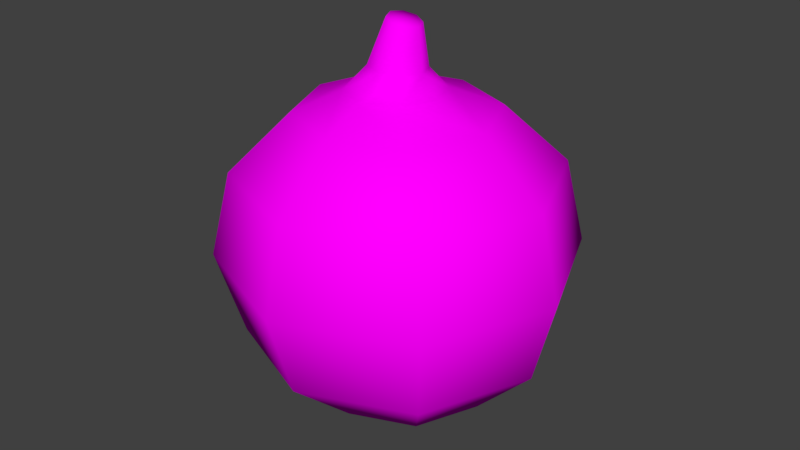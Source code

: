 # Source: Cebola.blend  (saved by Blender 2.79.0; exported with 4.5.12 LTS)
import bpy
from mathutils import Matrix  # noqa: F401  (used for matrix-valued properties, if any)

bpy.ops.wm.read_factory_settings(use_empty=True)
scene = bpy.context.scene
scene.name = 'Scene'

# ---- collections
col_collection_1 = bpy.data.collections.new('Collection 1'); scene.collection.children.link(col_collection_1)

# ---- images (referenced by path relative to the original .blend; pixels are not part of the script)
import os
ASSET_DIR = os.environ.get("B2B_ASSET_DIR", "")  # directory of the original .blend (textures are referenced by path, not embedded)
HERE = os.path.dirname(os.path.abspath(__file__))  # packed textures are extracted next to this script under _unpacked/

def load_image(name, relpath, width, height, colorspace="sRGB"):
    """Load a texture the original file referenced (path relative to the .blend, or extracted next to this script)."""
    p = next((c for c in (os.path.join(HERE, relpath), os.path.join(ASSET_DIR, relpath)) if relpath and os.path.exists(c)), "")
    if p:
        img = bpy.data.images.load(p, check_existing=True)
        img.name = name
    else:  # same state as the original file: an image datablock whose file is absent (Cycles renders it pink)
        img = bpy.data.images.new(name, width, height)
        img.source = "FILE"
        img.filepath = "//" + (relpath or name)
    img.colorspace_settings.name = colorspace
    return img
img_cebola_jpg = load_image('Cebola.jpg', 'Cebola.jpg', 1024, 1024, 'sRGB')
img_cebola = load_image('Cebola', 'Texturas/Cebola.png', 1024, 1024, 'sRGB')

# ---- materials (node trees are filled in below, after node groups)
mat_cebola = bpy.data.materials.new('Cebola')
mat_cebola.alpha_threshold = 0.0
mat_cebola.roughness = 0.5

# ---- material node trees
mat_cebola.use_nodes = True; mat_cebola.node_tree.nodes.clear()
_N = mat_cebola.node_tree.nodes; _L = mat_cebola.node_tree.links
n0 = _N.new('ShaderNodeOutputMaterial'); n0.name = 'Material Output'; n0.location = (300, 300)
n1 = _N.new('ShaderNodeBsdfDiffuse'); n1.name = 'Diffuse BSDF'; n1.location = (10, 300)
n2 = _N.new('ShaderNodeMapping'); n2.name = 'Mapping'; n2.location = (-490, 384)
n3 = _N.new('ShaderNodeTexCoord'); n3.name = 'Texture Coordinate'; n3.location = (-690, 367)
n4 = _N.new('ShaderNodeTexImage'); n4.name = 'Image Texture'; n4.location = (-190, 355)
n4.width = 140
n4.image = img_cebola_jpg
n5 = _N.new('ShaderNodeTexImage'); n5.name = 'Image Texture.001'; n5.location = (19, 56)
n5.width = 140
n5.image = img_cebola
_L.new(n1.outputs[0], n0.inputs[0])
_L.new(n2.outputs[0], n4.inputs[0])
_L.new(n3.outputs[2], n2.inputs[0])
_L.new(n5.outputs[0], n1.inputs[0])
n0.is_active_output = True

# ---- world
world_world = bpy.data.worlds.new('World'); scene.world = world_world
world_world.color = (0.05088, 0.05088, 0.05088)
world_world.use_sun_shadow = False
world_world.sun_shadow_jitter_overblur = 0.0
world_world.cycles.sampling_method = 'MANUAL'

# ---- meshes
me_sphere = bpy.data.meshes.new('Sphere')
me_sphere.from_pydata([(0.01117, -0.01322, 0.06046), (0.04255, -0.04255, 0.03195), (0.04787, -0.04787, -4.048e-09), (0.0424, -0.04127, -0.03195), (0.01264, -0.01268, -0.0607), (-0.00205, -0.01869, 0.06046), (-2.229e-09, -0.06018, 0.03195), (4.66e-10, -0.06771, -4.048e-09), (0.001122, -0.05837, -0.03195), (4.82e-10, -0.01793, -0.05973), (-0.01527, -0.01322, 0.06046), (-0.04255, -0.04255, 0.03195), (-0.04787, -0.04787, -4.048e-09), (-0.04015, -0.04127, -0.03195), (-0.01264, -0.01268, -0.05875), (0.02545, -0.0262, 0.05366), (-0.0007482, -0.03705, 0.05366), (-0.02695, -0.0262, 0.05366), (0.0272, -0.02364, -0.0544), (0.003554, -0.03344, -0.0544), (-0.02009, -0.02364, -0.0544), (0.006683, -0.007531, 0.0683), (-0.0008199, -0.01065, 0.06894), (-0.008323, -0.007531, 0.06958), (0.006302, -0.004502, 0.08443), (0.001948, -0.006367, 0.08558), (-0.002406, -0.004502, 0.08672), (0.001948, 0.0, 0.08558), (0.01664, 0.0, 0.06046), (0.06018, 0.0, 0.03195), (0.06771, 0.0, -4.048e-09), (0.05949, 0.0, -0.03195), (0.01788, 0.0, -0.06111), (0.01117, 0.01322, 0.06046), (0.04255, 0.04255, 0.03195), (0.04787, 0.04787, -4.048e-09), (0.0424, 0.04127, -0.03195), (0.01264, 0.01268, -0.0607), (-0.00205, 0.01869, 0.06046), (-2.229e-09, 0.06018, 0.03195), (4.66e-10, 0.06771, -4.048e-09), (0.001122, 0.05837, -0.03195), (4.82e-10, 0.01793, -0.05973), (-0.01527, 0.01322, 0.06046), (-0.04255, 0.04255, 0.03195), (-0.04787, 0.04787, -4.048e-09), (-0.04015, 0.04127, -0.03195), (-0.01264, 0.01268, -0.05875), (-0.02074, 0.0, 0.06046), (-0.06018, 0.0, 0.03195), (-0.06771, 0.0, -4.048e-09), (-0.05725, 0.0, -0.03195), (-0.01788, 0.0, -0.05835), (-0.001871, 0.0, -0.06985), (0.03631, 0.0, 0.05366), (0.02545, 0.0262, 0.05366), (-0.0007482, 0.03705, 0.05366), (-0.02695, 0.0262, 0.05366), (-0.0378, 0.0, 0.05366), (0.03699, 0.0, -0.0544), (0.0272, 0.02364, -0.0544), (0.003554, 0.03344, -0.0544), (-0.02009, 0.02364, -0.0544), (-0.02988, 0.0, -0.0544), (0.009791, 0.0, 0.06803), (0.006683, 0.007531, 0.0683), (-0.0008199, 0.01065, 0.06894), (-0.008323, 0.007531, 0.06958), (-0.01143, 0.0, 0.06985), (0.008105, 0.0, 0.08396), (0.006302, 0.004502, 0.08443), (0.001948, 0.006367, 0.08558), (-0.002406, 0.004502, 0.08672), (-0.00421, 0.0, 0.0872)], [], [(10, 5, 22, 23), (5, 0, 21, 22), (54, 28, 0, 15), (59, 31, 3, 18), (30, 29, 1, 2), (0, 28, 64, 21), (53, 32, 4), (31, 30, 2, 3), (18, 3, 8, 19), (2, 1, 6, 7), (53, 4, 9), (3, 2, 7, 8), (15, 0, 5, 16), (19, 8, 13, 20), (7, 6, 11, 12), (53, 9, 14), (8, 7, 12, 13), (16, 5, 10, 17), (20, 13, 51, 63), (12, 11, 49, 50), (53, 14, 52), (13, 12, 50, 51), (17, 10, 48, 58), (48, 10, 23, 68), (11, 17, 58, 49), (6, 16, 17, 11), (1, 15, 16, 6), (29, 54, 15, 1), (14, 20, 63, 52), (9, 19, 20, 14), (4, 18, 19, 9), (32, 59, 18, 4), (21, 64, 69, 24), (23, 22, 25, 26), (22, 21, 24, 25), (68, 23, 26, 73), (69, 27, 24), (24, 27, 25), (25, 27, 26), (26, 27, 73), (43, 67, 66, 38), (38, 66, 65, 33), (54, 55, 33, 28), (59, 60, 36, 31), (30, 35, 34, 29), (33, 65, 64, 28), (53, 37, 32), (31, 36, 35, 30), (60, 61, 41, 36), (35, 40, 39, 34), (53, 42, 37), (36, 41, 40, 35), (55, 56, 38, 33), (61, 62, 46, 41), (40, 45, 44, 39), (53, 47, 42), (41, 46, 45, 40), (56, 57, 43, 38), (62, 63, 51, 46), (45, 50, 49, 44), (53, 52, 47), (46, 51, 50, 45), (57, 58, 48, 43), (48, 68, 67, 43), (44, 49, 58, 57), (39, 44, 57, 56), (34, 39, 56, 55), (29, 34, 55, 54), (47, 52, 63, 62), (42, 47, 62, 61), (37, 42, 61, 60), (32, 37, 60, 59), (65, 70, 69, 64), (67, 72, 71, 66), (66, 71, 70, 65), (68, 73, 72, 67), (69, 70, 27), (70, 71, 27), (71, 72, 27), (72, 73, 27)])
me_sphere.polygons.foreach_set('use_smooth', [True] * 80)
_uv = me_sphere.uv_layers.new(name='UVMap')
_uv.uv.foreach_set('vector', [0.06806, 0.2113, 0.038, 0.1889, 0.05988, 0.1663, 0.08095, 0.1773, 0.0346, 0.03341, 0.06899, 0.01366, 0.08042, 0.04275, 0.05988, 0.05397, 0.7905, 0.337, 0.7905, 0.3776, 0.6948, 0.3776, 0.6948, 0.337, 0.7905, 0.06493, 0.7905, 0.1345, 0.6948, 0.1345, 0.6948, 0.06493, 0.7905, 0.2034, 0.7905, 0.2714, 0.6948, 0.2714, 0.6948, 0.2034, 0.06899, 0.01366, 0.1058, 0.008102, 0.1058, 0.03749, 0.08042, 0.04275, 0.1107, 0.07865, 0.1328, 0.1323, 0.09026, 0.1321, 0.7905, 0.1345, 0.7905, 0.2034, 0.6948, 0.2034, 0.6948, 0.1345, 0.6948, 0.06493, 0.6948, 0.1345, 0.599, 0.1345, 0.599, 0.06493, 0.6948, 0.2034, 0.6948, 0.2714, 0.599, 0.2714, 0.599, 0.2034, 0.1107, 0.07865, 0.09026, 0.1321, 0.06046, 0.102, 0.6948, 0.1345, 0.6948, 0.2034, 0.599, 0.2034, 0.599, 0.1345, 0.6948, 0.337, 0.6948, 0.3776, 0.599, 0.3776, 0.599, 0.337, 0.599, 0.06493, 0.599, 0.1345, 0.5033, 0.1345, 0.5033, 0.06493, 0.599, 0.2034, 0.599, 0.2714, 0.5033, 0.2714, 0.5033, 0.2034, 0.1107, 0.07865, 0.06046, 0.102, 0.06072, 0.0597, 0.599, 0.1345, 0.599, 0.2034, 0.5033, 0.2034, 0.5033, 0.1345, 0.599, 0.337, 0.599, 0.3776, 0.5033, 0.3776, 0.5033, 0.337, 0.5033, 0.06493, 0.5033, 0.1345, 0.4076, 0.1345, 0.4076, 0.06493, 0.5033, 0.2034, 0.5033, 0.2714, 0.4076, 0.2714, 0.4076, 0.2034, 0.1107, 0.07865, 0.06072, 0.0597, 0.09064, 0.03001, 0.5033, 0.1345, 0.5033, 0.2034, 0.4076, 0.2034, 0.4076, 0.1345, 0.5033, 0.337, 0.5033, 0.3776, 0.4076, 0.3776, 0.4076, 0.337, 0.1055, 0.2193, 0.06806, 0.2113, 0.08095, 0.1773, 0.1055, 0.1806, 0.5033, 0.2714, 0.5033, 0.337, 0.4076, 0.337, 0.4076, 0.2714, 0.599, 0.2714, 0.599, 0.337, 0.5033, 0.337, 0.5033, 0.2714, 0.6948, 0.2714, 0.6948, 0.337, 0.599, 0.337, 0.599, 0.2714, 0.7905, 0.2714, 0.7905, 0.337, 0.6948, 0.337, 0.6948, 0.2714, 0.5033, 0.03054, 0.5033, 0.06493, 0.4076, 0.06493, 0.4076, 0.03054, 0.599, 0.03054, 0.599, 0.06493, 0.5033, 0.06493, 0.5033, 0.03054, 0.6948, 0.03054, 0.6948, 0.06493, 0.599, 0.06493, 0.599, 0.03054, 0.7905, 0.03054, 0.7905, 0.06493, 0.6948, 0.06493, 0.6948, 0.03054, 0.08042, 0.04275, 0.1058, 0.03749, 0.1058, 0.08527, 0.09325, 0.0873, 0.08095, 0.1773, 0.05988, 0.1663, 0.07903, 0.1218, 0.09225, 0.1249, 0.05988, 0.05397, 0.08042, 0.04275, 0.09325, 0.0873, 0.0822, 0.09307, 0.1055, 0.1806, 0.08095, 0.1773, 0.09225, 0.1249, 0.1055, 0.126, 0.05827, 0.1959, 0.05134, 0.2127, 0.04441, 0.1959, 0.04441, 0.1959, 0.05134, 0.2127, 0.0346, 0.2057, 0.0346, 0.2057, 0.05134, 0.2127, 0.0346, 0.2196, 0.0346, 0.2196, 0.05134, 0.2127, 0.04441, 0.2294, 0.143, 0.2113, 0.1301, 0.1773, 0.1511, 0.1663, 0.173, 0.1889, 0.1771, 0.03341, 0.1518, 0.05397, 0.1313, 0.04275, 0.1427, 0.01366, 0.7905, 0.337, 0.8863, 0.337, 0.8863, 0.3776, 0.7905, 0.3776, 0.7905, 0.06493, 0.8863, 0.06493, 0.8863, 0.1345, 0.7905, 0.1345, 0.7905, 0.2034, 0.8863, 0.2034, 0.8863, 0.2714, 0.7905, 0.2714, 0.1427, 0.01366, 0.1313, 0.04275, 0.1058, 0.03749, 0.1058, 0.008102, 0.1107, 0.07865, 0.1629, 0.1022, 0.1328, 0.1323, 0.7905, 0.1345, 0.8863, 0.1345, 0.8863, 0.2034, 0.7905, 0.2034, 0.8863, 0.06493, 0.982, 0.06493, 0.982, 0.1345, 0.8863, 0.1345, 0.8863, 0.2034, 0.982, 0.2034, 0.982, 0.2714, 0.8863, 0.2714, 0.1107, 0.07865, 0.1627, 0.05981, 0.1629, 0.1022, 0.8863, 0.1345, 0.982, 0.1345, 0.982, 0.2034, 0.8863, 0.2034, 0.8863, 0.337, 0.982, 0.337, 0.982, 0.3776, 0.8863, 0.3776, 0.2161, 0.06493, 0.3118, 0.06493, 0.3118, 0.1345, 0.2161, 0.1345, 0.2161, 0.2034, 0.3118, 0.2034, 0.3118, 0.2714, 0.2161, 0.2714, 0.1107, 0.07865, 0.1328, 0.03001, 0.1627, 0.05981, 0.2161, 0.1345, 0.3118, 0.1345, 0.3118, 0.2034, 0.2161, 0.2034, 0.2161, 0.337, 0.3118, 0.337, 0.3118, 0.3776, 0.2161, 0.3776, 0.3118, 0.06493, 0.4076, 0.06493, 0.4076, 0.1345, 0.3118, 0.1345, 0.3118, 0.2034, 0.4076, 0.2034, 0.4076, 0.2714, 0.3118, 0.2714, 0.1107, 0.07865, 0.09064, 0.03001, 0.1328, 0.03001, 0.3118, 0.1345, 0.4076, 0.1345, 0.4076, 0.2034, 0.3118, 0.2034, 0.3118, 0.337, 0.4076, 0.337, 0.4076, 0.3776, 0.3118, 0.3776, 0.1055, 0.2193, 0.1055, 0.1806, 0.1301, 0.1773, 0.143, 0.2113, 0.3118, 0.2714, 0.4076, 0.2714, 0.4076, 0.337, 0.3118, 0.337, 0.2161, 0.2714, 0.3118, 0.2714, 0.3118, 0.337, 0.2161, 0.337, 0.8863, 0.2714, 0.982, 0.2714, 0.982, 0.337, 0.8863, 0.337, 0.7905, 0.2714, 0.8863, 0.2714, 0.8863, 0.337, 0.7905, 0.337, 0.3118, 0.03054, 0.4076, 0.03054, 0.4076, 0.06493, 0.3118, 0.06493, 0.2161, 0.03054, 0.3118, 0.03054, 0.3118, 0.06493, 0.2161, 0.06493, 0.8863, 0.03054, 0.982, 0.03054, 0.982, 0.06493, 0.8863, 0.06493, 0.7905, 0.03054, 0.8863, 0.03054, 0.8863, 0.06493, 0.7905, 0.06493, 0.1313, 0.04275, 0.1184, 0.0873, 0.1058, 0.08527, 0.1058, 0.03749, 0.1301, 0.1773, 0.1188, 0.1249, 0.132, 0.1218, 0.1511, 0.1663, 0.1518, 0.05397, 0.1295, 0.09307, 0.1184, 0.0873, 0.1313, 0.04275, 0.1055, 0.1806, 0.1055, 0.126, 0.1188, 0.1249, 0.1301, 0.1773, 0.05827, 0.1959, 0.06807, 0.2057, 0.05134, 0.2127, 0.06807, 0.2057, 0.06807, 0.2196, 0.05134, 0.2127, 0.06807, 0.2196, 0.05827, 0.2294, 0.05134, 0.2127, 0.05827, 0.2294, 0.04441, 0.2294, 0.05134, 0.2127])
me_sphere.materials.append(mat_cebola)
me_sphere.use_remesh_preserve_volume = False
me_sphere.use_remesh_preserve_attributes = False
me_sphere.use_mirror_vertex_groups = False
me_sphere.update()

# ---- objects
ob_cebola = bpy.data.objects.new('Cebola', me_sphere)

# ---- transforms, parenting, visibility, modifiers, constraints
ob_cebola.location = (0.0, 0.0, -0.009792)
ob_cebola.lineart.crease_threshold = 0.0

# ---- collection membership
col_collection_1.objects.link(ob_cebola)

# ---- scene / render settings (as saved in the file)
scene.frame_start = 1; scene.frame_end = 250; scene.frame_set(1)
scene.render.engine = 'CYCLES'
scene.render.resolution_percentage = 50
scene.render.dither_intensity = 0.0
scene.cycles.use_denoising = False
scene.cycles.samples = 128
scene.cycles.sampling_pattern = 'TABULATED_SOBOL'
scene.cycles.use_adaptive_sampling = False
scene.cycles.use_light_tree = False
scene.cycles.blur_glossy = 0.0
scene.cycles.sample_clamp_indirect = 0.0
scene.cycles.bake_type = 'ENVIRONMENT'
scene.view_settings.view_transform = 'Standard'
bpy.context.view_layer.update()

# ---- added for rendering (the .blend has no active camera and no usable light): camera, sun
cam_auto = bpy.data.cameras.new('AutoCamera')
cam_auto.lens = 50.0
cam_auto.sensor_width = 36.0
cam_auto.clip_end = 1000.0
ob_auto_camera = bpy.data.objects.new('AutoCamera', cam_auto)
scene.collection.objects.link(ob_auto_camera)
ob_auto_camera.location = (0.229143, -0.274972, 0.182193)
ob_auto_camera.rotation_euler = (1.09748, -7.21219e-08, 0.694738)
scene.camera = ob_auto_camera
light_auto_sun = bpy.data.lights.new('AutoSun', 'SUN')
light_auto_sun.energy = 3.0
light_auto_sun.angle = 0.0523599
ob_auto_sun = bpy.data.objects.new('AutoSun', light_auto_sun)
scene.collection.objects.link(ob_auto_sun)
ob_auto_sun.rotation_euler = (0.872665, 0.174533, 0.523599)
bpy.context.view_layer.update()
